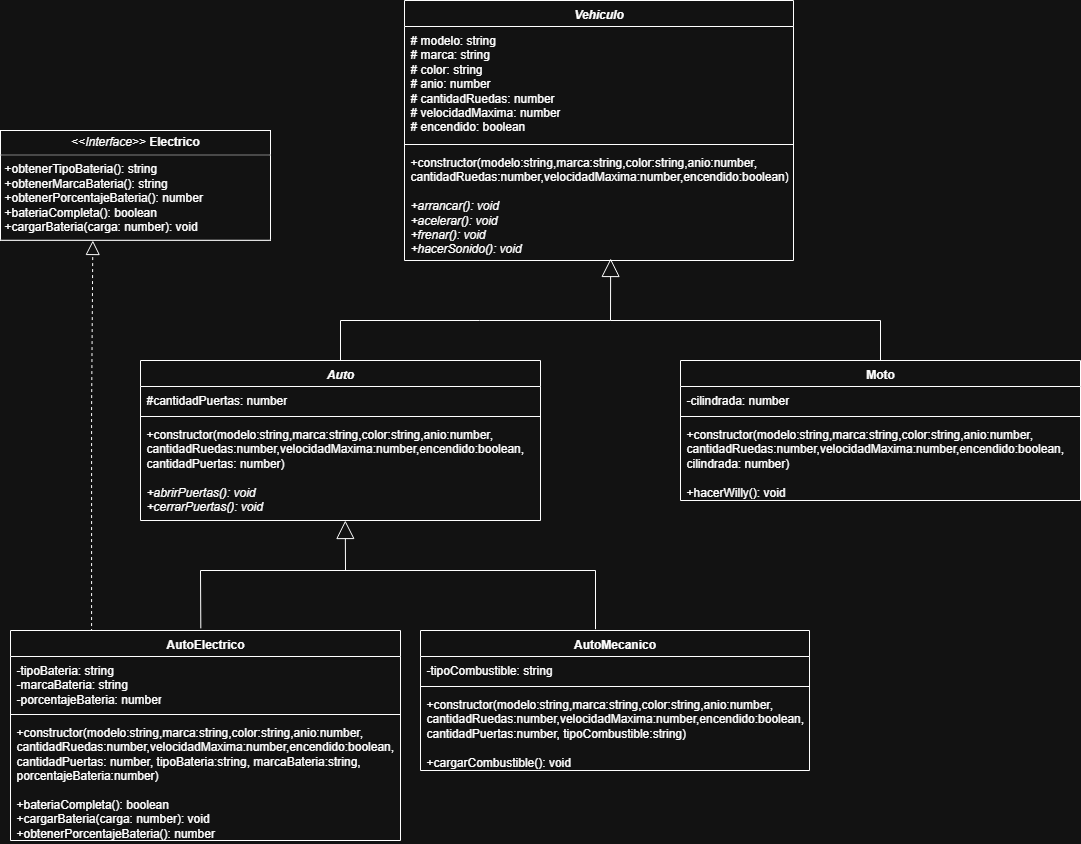

The diagram above was exported from draw.io. Its source (the exported page's mxGraphModel, read from the mxfile embedded in the PNG):
<mxGraphModel dx="1347" dy="987" grid="1" gridSize="10" guides="1" tooltips="1" connect="1" arrows="1" fold="1" page="1" pageScale="1" pageWidth="827" pageHeight="1169" math="0" shadow="0">
  <root>
    <mxCell id="0" />
    <mxCell id="1" parent="0" />
    <mxCell id="OXAI1WM_whnKnAwYw3B4-23" value="&lt;i&gt;Vehiculo&lt;/i&gt;" style="swimlane;fontStyle=1;align=center;verticalAlign=top;childLayout=stackLayout;horizontal=1;startSize=26;horizontalStack=0;resizeParent=1;resizeParentMax=0;resizeLast=0;collapsible=1;marginBottom=0;whiteSpace=wrap;html=1;" parent="1" vertex="1">
      <mxGeometry x="414" y="40" width="389" height="260" as="geometry" />
    </mxCell>
    <mxCell id="OXAI1WM_whnKnAwYw3B4-24" value="# modelo: string&lt;br&gt;# marca: string&lt;div&gt;# color: string&lt;/div&gt;&lt;div&gt;# anio: number&lt;/div&gt;&lt;div&gt;# cantidadRuedas: number&lt;/div&gt;&lt;div&gt;# velocidadMaxima: number&lt;/div&gt;&lt;div&gt;# encendido: boolean&lt;/div&gt;" style="text;strokeColor=none;fillColor=none;align=left;verticalAlign=top;spacingLeft=4;spacingRight=4;overflow=hidden;rotatable=0;points=[[0,0.5],[1,0.5]];portConstraint=eastwest;whiteSpace=wrap;html=1;" parent="OXAI1WM_whnKnAwYw3B4-23" vertex="1">
      <mxGeometry y="26" width="389" height="114" as="geometry" />
    </mxCell>
    <mxCell id="OXAI1WM_whnKnAwYw3B4-25" value="" style="line;strokeWidth=1;fillColor=none;align=left;verticalAlign=middle;spacingTop=-1;spacingLeft=3;spacingRight=3;rotatable=0;labelPosition=right;points=[];portConstraint=eastwest;strokeColor=inherit;" parent="OXAI1WM_whnKnAwYw3B4-23" vertex="1">
      <mxGeometry y="140" width="389" height="8" as="geometry" />
    </mxCell>
    <mxCell id="OXAI1WM_whnKnAwYw3B4-26" value="+constructor(modelo:string,marca:string,&lt;span style=&quot;background-color: transparent; color: light-dark(rgb(0, 0, 0), rgb(255, 255, 255));&quot;&gt;color:string,anio:number,&lt;/span&gt;&lt;div&gt;&lt;span style=&quot;background-color: transparent; color: light-dark(rgb(0, 0, 0), rgb(255, 255, 255));&quot;&gt;cantidadRuedas:number,&lt;/span&gt;&lt;span style=&quot;background-color: transparent; color: light-dark(rgb(0, 0, 0), rgb(255, 255, 255));&quot;&gt;velocidadMaxima:number,encendido:boolean)&lt;/span&gt;&lt;/div&gt;&lt;div&gt;&lt;br&gt;&lt;/div&gt;&lt;div&gt;&lt;i&gt;+arrancar(): void&lt;/i&gt;&lt;/div&gt;&lt;div&gt;&lt;span style=&quot;background-color: transparent; color: light-dark(rgb(0, 0, 0), rgb(255, 255, 255));&quot;&gt;&lt;i&gt;+acelerar(): void&lt;/i&gt;&lt;/span&gt;&lt;/div&gt;&lt;div&gt;&lt;span style=&quot;background-color: transparent; color: light-dark(rgb(0, 0, 0), rgb(255, 255, 255));&quot;&gt;&lt;i&gt;+frenar(): void&lt;/i&gt;&lt;/span&gt;&lt;/div&gt;&lt;div&gt;&lt;span style=&quot;background-color: transparent; color: light-dark(rgb(0, 0, 0), rgb(255, 255, 255));&quot;&gt;&lt;i&gt;+hacerSonido(): void&lt;/i&gt;&lt;/span&gt;&lt;/div&gt;" style="text;strokeColor=none;fillColor=none;align=left;verticalAlign=top;spacingLeft=4;spacingRight=4;overflow=hidden;rotatable=0;points=[[0,0.5],[1,0.5]];portConstraint=eastwest;whiteSpace=wrap;html=1;" parent="OXAI1WM_whnKnAwYw3B4-23" vertex="1">
      <mxGeometry y="148" width="389" height="112" as="geometry" />
    </mxCell>
    <mxCell id="OXAI1WM_whnKnAwYw3B4-27" value="&lt;p style=&quot;margin:0px;margin-top:4px;text-align:center;&quot;&gt;&lt;i&gt;&amp;lt;&amp;lt;Interface&amp;gt;&amp;gt;&amp;nbsp;&lt;/i&gt;&lt;b&gt;Electrico&lt;/b&gt;&lt;/p&gt;&lt;hr size=&quot;1&quot; style=&quot;border-style:solid;&quot;&gt;&lt;p style=&quot;margin: 0px 0px 0px 4px;&quot;&gt;+obtenerTipoBateria(): string&lt;/p&gt;&lt;p style=&quot;margin: 0px 0px 0px 4px;&quot;&gt;+obtenerMarcaBateria(): string&lt;/p&gt;&lt;p style=&quot;margin: 0px 0px 0px 4px;&quot;&gt;+obtenerPorcentajeBateria(): number&lt;/p&gt;&lt;p style=&quot;margin: 0px 0px 0px 4px;&quot;&gt;+bateriaCompleta(): boolean&lt;/p&gt;&lt;p style=&quot;margin: 0px 0px 0px 4px;&quot;&gt;+cargarBateria(carga: number): void&lt;br&gt;&lt;/p&gt;&lt;hr size=&quot;1&quot; style=&quot;border-style:solid;&quot;&gt;&lt;p style=&quot;margin:0px;margin-left:4px;&quot;&gt;&lt;br&gt;&lt;/p&gt;" style="verticalAlign=top;align=left;overflow=fill;html=1;whiteSpace=wrap;" parent="1" vertex="1">
      <mxGeometry x="10" y="170" width="270" height="110" as="geometry" />
    </mxCell>
    <mxCell id="OXAI1WM_whnKnAwYw3B4-39" value="" style="endArrow=block;endSize=16;endFill=0;html=1;rounded=0;exitX=0.5;exitY=0;exitDx=0;exitDy=0;entryX=0.53;entryY=0.982;entryDx=0;entryDy=0;entryPerimeter=0;" parent="1" source="MYnxpx5H0ZQ0FgJqHe5j-7" target="OXAI1WM_whnKnAwYw3B4-26" edge="1">
      <mxGeometry width="160" relative="1" as="geometry">
        <mxPoint x="320" y="400" as="sourcePoint" />
        <mxPoint x="619" y="310" as="targetPoint" />
        <Array as="points">
          <mxPoint x="350" y="360" />
          <mxPoint x="489" y="360" />
          <mxPoint x="620" y="360" />
        </Array>
      </mxGeometry>
    </mxCell>
    <mxCell id="OXAI1WM_whnKnAwYw3B4-44" value="" style="endArrow=none;html=1;edgeStyle=orthogonalEdgeStyle;rounded=0;" parent="1" target="MYnxpx5H0ZQ0FgJqHe5j-3" edge="1">
      <mxGeometry relative="1" as="geometry">
        <mxPoint x="620" y="360" as="sourcePoint" />
        <mxPoint x="660" y="400" as="targetPoint" />
        <Array as="points">
          <mxPoint x="890" y="360" />
        </Array>
      </mxGeometry>
    </mxCell>
    <mxCell id="OXAI1WM_whnKnAwYw3B4-48" value="" style="endArrow=block;dashed=1;endFill=0;endSize=12;html=1;rounded=0;entryX=0.342;entryY=1;entryDx=0;entryDy=0;entryPerimeter=0;" parent="1" target="OXAI1WM_whnKnAwYw3B4-27" edge="1">
      <mxGeometry width="160" relative="1" as="geometry">
        <mxPoint x="129" y="680" as="sourcePoint" />
        <mxPoint x="102.35999999999997" y="289.9999999999999" as="targetPoint" />
        <Array as="points">
          <mxPoint x="101.08" y="679.64" />
          <mxPoint x="101.08" y="449.64" />
        </Array>
      </mxGeometry>
    </mxCell>
    <mxCell id="OXAI1WM_whnKnAwYw3B4-49" value="AutoElectrico" style="swimlane;fontStyle=1;align=center;verticalAlign=top;childLayout=stackLayout;horizontal=1;startSize=26;horizontalStack=0;resizeParent=1;resizeParentMax=0;resizeLast=0;collapsible=1;marginBottom=0;whiteSpace=wrap;html=1;" parent="1" vertex="1">
      <mxGeometry x="20" y="670" width="390" height="210" as="geometry" />
    </mxCell>
    <mxCell id="OXAI1WM_whnKnAwYw3B4-50" value="-tipoBateria: string&lt;br&gt;-marcaBateria: string&lt;div&gt;-porcentajeBateria: number&lt;/div&gt;" style="text;strokeColor=none;fillColor=none;align=left;verticalAlign=top;spacingLeft=4;spacingRight=4;overflow=hidden;rotatable=0;points=[[0,0.5],[1,0.5]];portConstraint=eastwest;whiteSpace=wrap;html=1;" parent="OXAI1WM_whnKnAwYw3B4-49" vertex="1">
      <mxGeometry y="26" width="390" height="54" as="geometry" />
    </mxCell>
    <mxCell id="OXAI1WM_whnKnAwYw3B4-51" value="" style="line;strokeWidth=1;fillColor=none;align=left;verticalAlign=middle;spacingTop=-1;spacingLeft=3;spacingRight=3;rotatable=0;labelPosition=right;points=[];portConstraint=eastwest;strokeColor=inherit;" parent="OXAI1WM_whnKnAwYw3B4-49" vertex="1">
      <mxGeometry y="80" width="390" height="8" as="geometry" />
    </mxCell>
    <mxCell id="OXAI1WM_whnKnAwYw3B4-52" value="+constructor(modelo:string,marca:string,&lt;span style=&quot;color: light-dark(rgb(0, 0, 0), rgb(255, 255, 255)); background-color: transparent;&quot;&gt;color:string,anio:number,&lt;/span&gt;&lt;div&gt;&lt;span style=&quot;background-color: transparent; color: light-dark(rgb(0, 0, 0), rgb(255, 255, 255));&quot;&gt;cantidadRuedas:number,&lt;/span&gt;&lt;span style=&quot;background-color: transparent; color: light-dark(rgb(0, 0, 0), rgb(255, 255, 255));&quot;&gt;velocidadMaxima:number,encendido:boolean,&lt;/span&gt;&lt;/div&gt;&lt;div&gt;cantidadPuertas: number, tipoBateria:string, marcaBateria:string, porcentajeBateria:number&lt;span style=&quot;background-color: transparent; color: light-dark(rgb(0, 0, 0), rgb(255, 255, 255));&quot;&gt;)&lt;/span&gt;&lt;/div&gt;&lt;div&gt;&lt;span style=&quot;background-color: transparent; color: light-dark(rgb(0, 0, 0), rgb(255, 255, 255));&quot;&gt;&lt;br&gt;&lt;/span&gt;&lt;/div&gt;&lt;div&gt;&lt;span style=&quot;background-color: transparent; color: light-dark(rgb(0, 0, 0), rgb(255, 255, 255));&quot;&gt;+bateriaCompleta(): boolean&lt;/span&gt;&lt;/div&gt;&lt;div&gt;&lt;span style=&quot;background-color: transparent; color: light-dark(rgb(0, 0, 0), rgb(255, 255, 255));&quot;&gt;+cargarBateria(carga: number): void&lt;/span&gt;&lt;/div&gt;&lt;div&gt;&lt;span style=&quot;background-color: transparent; color: light-dark(rgb(0, 0, 0), rgb(255, 255, 255));&quot;&gt;+obtenerPorcentajeBateria(): number&lt;/span&gt;&lt;/div&gt;" style="text;strokeColor=none;fillColor=none;align=left;verticalAlign=top;spacingLeft=4;spacingRight=4;overflow=hidden;rotatable=0;points=[[0,0.5],[1,0.5]];portConstraint=eastwest;whiteSpace=wrap;html=1;" parent="OXAI1WM_whnKnAwYw3B4-49" vertex="1">
      <mxGeometry y="88" width="390" height="122" as="geometry" />
    </mxCell>
    <mxCell id="OXAI1WM_whnKnAwYw3B4-58" value="AutoMecanico" style="swimlane;fontStyle=1;align=center;verticalAlign=top;childLayout=stackLayout;horizontal=1;startSize=26;horizontalStack=0;resizeParent=1;resizeParentMax=0;resizeLast=0;collapsible=1;marginBottom=0;whiteSpace=wrap;html=1;" parent="1" vertex="1">
      <mxGeometry x="430" y="670" width="389" height="140" as="geometry" />
    </mxCell>
    <mxCell id="OXAI1WM_whnKnAwYw3B4-59" value="-tipoCombustible: string" style="text;strokeColor=none;fillColor=none;align=left;verticalAlign=top;spacingLeft=4;spacingRight=4;overflow=hidden;rotatable=0;points=[[0,0.5],[1,0.5]];portConstraint=eastwest;whiteSpace=wrap;html=1;" parent="OXAI1WM_whnKnAwYw3B4-58" vertex="1">
      <mxGeometry y="26" width="389" height="26" as="geometry" />
    </mxCell>
    <mxCell id="OXAI1WM_whnKnAwYw3B4-60" value="" style="line;strokeWidth=1;fillColor=none;align=left;verticalAlign=middle;spacingTop=-1;spacingLeft=3;spacingRight=3;rotatable=0;labelPosition=right;points=[];portConstraint=eastwest;strokeColor=inherit;" parent="OXAI1WM_whnKnAwYw3B4-58" vertex="1">
      <mxGeometry y="52" width="389" height="8" as="geometry" />
    </mxCell>
    <mxCell id="OXAI1WM_whnKnAwYw3B4-61" value="&lt;div&gt;&lt;div style=&quot;&quot;&gt;&lt;span style=&quot;background-color: transparent; color: light-dark(rgb(0, 0, 0), rgb(255, 255, 255));&quot;&gt;+constructor(modelo:string,marca:string,&lt;/span&gt;&lt;span style=&quot;background-color: transparent; color: light-dark(rgb(0, 0, 0), rgb(255, 255, 255));&quot;&gt;color:string,anio:number,&lt;/span&gt;&lt;/div&gt;&lt;div style=&quot;&quot;&gt;&lt;span style=&quot;background-color: transparent; color: light-dark(rgb(0, 0, 0), rgb(255, 255, 255));&quot;&gt;cantidadRuedas:number,&lt;/span&gt;&lt;span style=&quot;background-color: transparent; color: light-dark(rgb(0, 0, 0), rgb(255, 255, 255));&quot;&gt;velocidadMaxima:number,encendido:boolean,&lt;/span&gt;&lt;/div&gt;&lt;div style=&quot;&quot;&gt;cantidadPuertas:number, tipoCombustible:string&lt;span style=&quot;background-color: transparent; color: light-dark(rgb(0, 0, 0), rgb(255, 255, 255));&quot;&gt;)&lt;/span&gt;&lt;/div&gt;&lt;/div&gt;&lt;div style=&quot;&quot;&gt;&lt;span style=&quot;background-color: transparent; color: light-dark(rgb(0, 0, 0), rgb(255, 255, 255));&quot;&gt;&lt;br&gt;&lt;/span&gt;&lt;/div&gt;&lt;div style=&quot;&quot;&gt;&lt;span style=&quot;background-color: transparent; color: light-dark(rgb(0, 0, 0), rgb(255, 255, 255));&quot;&gt;+cargarCombustible(): void&lt;/span&gt;&lt;/div&gt;" style="text;strokeColor=none;fillColor=none;align=left;verticalAlign=top;spacingLeft=4;spacingRight=4;overflow=hidden;rotatable=0;points=[[0,0.5],[1,0.5]];portConstraint=eastwest;whiteSpace=wrap;html=1;" parent="OXAI1WM_whnKnAwYw3B4-58" vertex="1">
      <mxGeometry y="60" width="389" height="80" as="geometry" />
    </mxCell>
    <mxCell id="OXAI1WM_whnKnAwYw3B4-62" value="" style="endArrow=block;endSize=16;endFill=0;html=1;rounded=0;exitX=0.488;exitY=-0.01;exitDx=0;exitDy=0;exitPerimeter=0;entryX=0.512;entryY=1;entryDx=0;entryDy=0;entryPerimeter=0;" parent="1" source="OXAI1WM_whnKnAwYw3B4-49" target="MYnxpx5H0ZQ0FgJqHe5j-10" edge="1">
      <mxGeometry width="160" relative="1" as="geometry">
        <mxPoint x="235" y="663.01" as="sourcePoint" />
        <mxPoint x="360" y="560" as="targetPoint" />
        <Array as="points">
          <mxPoint x="210" y="610" />
          <mxPoint x="355" y="610" />
        </Array>
      </mxGeometry>
    </mxCell>
    <mxCell id="OXAI1WM_whnKnAwYw3B4-63" value="" style="endArrow=none;html=1;edgeStyle=orthogonalEdgeStyle;rounded=0;entryX=0.45;entryY=-0.009;entryDx=0;entryDy=0;entryPerimeter=0;" parent="1" target="OXAI1WM_whnKnAwYw3B4-58" edge="1">
      <mxGeometry relative="1" as="geometry">
        <mxPoint x="350" y="610" as="sourcePoint" />
        <mxPoint x="604.7080000000001" y="692.45" as="targetPoint" />
        <Array as="points">
          <mxPoint x="605" y="610" />
          <mxPoint x="605" y="669" />
        </Array>
      </mxGeometry>
    </mxCell>
    <mxCell id="MYnxpx5H0ZQ0FgJqHe5j-3" value="Moto" style="swimlane;fontStyle=1;align=center;verticalAlign=top;childLayout=stackLayout;horizontal=1;startSize=26;horizontalStack=0;resizeParent=1;resizeParentMax=0;resizeLast=0;collapsible=1;marginBottom=0;whiteSpace=wrap;html=1;" parent="1" vertex="1">
      <mxGeometry x="690" y="400" width="400" height="140" as="geometry" />
    </mxCell>
    <mxCell id="MYnxpx5H0ZQ0FgJqHe5j-4" value="-cilindrada: number" style="text;strokeColor=none;fillColor=none;align=left;verticalAlign=top;spacingLeft=4;spacingRight=4;overflow=hidden;rotatable=0;points=[[0,0.5],[1,0.5]];portConstraint=eastwest;whiteSpace=wrap;html=1;" parent="MYnxpx5H0ZQ0FgJqHe5j-3" vertex="1">
      <mxGeometry y="26" width="400" height="26" as="geometry" />
    </mxCell>
    <mxCell id="MYnxpx5H0ZQ0FgJqHe5j-5" value="" style="line;strokeWidth=1;fillColor=none;align=left;verticalAlign=middle;spacingTop=-1;spacingLeft=3;spacingRight=3;rotatable=0;labelPosition=right;points=[];portConstraint=eastwest;strokeColor=inherit;" parent="MYnxpx5H0ZQ0FgJqHe5j-3" vertex="1">
      <mxGeometry y="52" width="400" height="8" as="geometry" />
    </mxCell>
    <mxCell id="MYnxpx5H0ZQ0FgJqHe5j-6" value="+constructor(modelo:string,marca:string,&lt;span style=&quot;color: light-dark(rgb(0, 0, 0), rgb(255, 255, 255)); background-color: transparent;&quot;&gt;color:string,anio:number,&lt;/span&gt;&lt;div&gt;&lt;span style=&quot;background-color: transparent; color: light-dark(rgb(0, 0, 0), rgb(255, 255, 255));&quot;&gt;cantidadRuedas:number,&lt;/span&gt;&lt;span style=&quot;background-color: transparent; color: light-dark(rgb(0, 0, 0), rgb(255, 255, 255));&quot;&gt;velocidadMaxima:number,encendido:boolean,&lt;/span&gt;&lt;/div&gt;&lt;div&gt;&lt;span style=&quot;background-color: transparent; color: light-dark(rgb(0, 0, 0), rgb(255, 255, 255));&quot;&gt;cilindrada: number&lt;/span&gt;&lt;span style=&quot;background-color: transparent; color: light-dark(rgb(0, 0, 0), rgb(255, 255, 255));&quot;&gt;)&lt;/span&gt;&lt;/div&gt;&lt;div&gt;&lt;span style=&quot;background-color: transparent; color: light-dark(rgb(0, 0, 0), rgb(255, 255, 255));&quot;&gt;&lt;br&gt;&lt;/span&gt;&lt;/div&gt;&lt;div&gt;+hacerWilly(): void&lt;/div&gt;" style="text;strokeColor=none;fillColor=none;align=left;verticalAlign=top;spacingLeft=4;spacingRight=4;overflow=hidden;rotatable=0;points=[[0,0.5],[1,0.5]];portConstraint=eastwest;whiteSpace=wrap;html=1;" parent="MYnxpx5H0ZQ0FgJqHe5j-3" vertex="1">
      <mxGeometry y="60" width="400" height="80" as="geometry" />
    </mxCell>
    <mxCell id="MYnxpx5H0ZQ0FgJqHe5j-7" value="&lt;i&gt;Auto&lt;/i&gt;" style="swimlane;fontStyle=1;align=center;verticalAlign=top;childLayout=stackLayout;horizontal=1;startSize=26;horizontalStack=0;resizeParent=1;resizeParentMax=0;resizeLast=0;collapsible=1;marginBottom=0;whiteSpace=wrap;html=1;" parent="1" vertex="1">
      <mxGeometry x="150" y="400" width="400" height="160" as="geometry" />
    </mxCell>
    <mxCell id="MYnxpx5H0ZQ0FgJqHe5j-8" value="#cantidadPuertas: number" style="text;strokeColor=none;fillColor=none;align=left;verticalAlign=top;spacingLeft=4;spacingRight=4;overflow=hidden;rotatable=0;points=[[0,0.5],[1,0.5]];portConstraint=eastwest;whiteSpace=wrap;html=1;" parent="MYnxpx5H0ZQ0FgJqHe5j-7" vertex="1">
      <mxGeometry y="26" width="400" height="26" as="geometry" />
    </mxCell>
    <mxCell id="MYnxpx5H0ZQ0FgJqHe5j-9" value="" style="line;strokeWidth=1;fillColor=none;align=left;verticalAlign=middle;spacingTop=-1;spacingLeft=3;spacingRight=3;rotatable=0;labelPosition=right;points=[];portConstraint=eastwest;strokeColor=inherit;" parent="MYnxpx5H0ZQ0FgJqHe5j-7" vertex="1">
      <mxGeometry y="52" width="400" height="8" as="geometry" />
    </mxCell>
    <mxCell id="MYnxpx5H0ZQ0FgJqHe5j-10" value="+constructor(modelo:string,marca:string,&lt;span style=&quot;color: light-dark(rgb(0, 0, 0), rgb(255, 255, 255)); background-color: transparent;&quot;&gt;color:string,anio:number,&lt;/span&gt;&lt;div&gt;&lt;span style=&quot;background-color: transparent; color: light-dark(rgb(0, 0, 0), rgb(255, 255, 255));&quot;&gt;cantidadRuedas:number,&lt;/span&gt;&lt;span style=&quot;background-color: transparent; color: light-dark(rgb(0, 0, 0), rgb(255, 255, 255));&quot;&gt;velocidadMaxima:number,encendido:boolean,&lt;/span&gt;&lt;/div&gt;&lt;div&gt;cantidadPuertas: number&lt;span style=&quot;background-color: transparent; color: light-dark(rgb(0, 0, 0), rgb(255, 255, 255));&quot;&gt;)&lt;/span&gt;&lt;/div&gt;&lt;div&gt;&lt;br&gt;&lt;/div&gt;&lt;div&gt;&lt;i&gt;+abrirPuertas(): void&lt;/i&gt;&lt;/div&gt;&lt;div&gt;&lt;i&gt;+cerrarPuertas(): void&lt;/i&gt;&lt;/div&gt;" style="text;strokeColor=none;fillColor=none;align=left;verticalAlign=top;spacingLeft=4;spacingRight=4;overflow=hidden;rotatable=0;points=[[0,0.5],[1,0.5]];portConstraint=eastwest;whiteSpace=wrap;html=1;" parent="MYnxpx5H0ZQ0FgJqHe5j-7" vertex="1">
      <mxGeometry y="60" width="400" height="100" as="geometry" />
    </mxCell>
  </root>
</mxGraphModel>